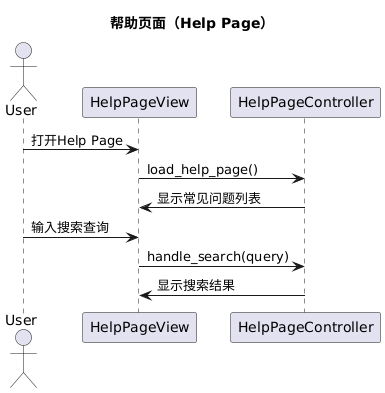

The diagram above was rendered by PlantUML. Its source (embedded in the PNG):
@startuml
title 帮助页面（Help Page）

actor User
participant "HelpPageView" as View
participant "HelpPageController" as Controller

User -> View: 打开Help Page
View -> Controller: load_help_page()
Controller -> View: 显示常见问题列表
User -> View: 输入搜索查询
View -> Controller: handle_search(query)
Controller -> View: 显示搜索结果
@enduml